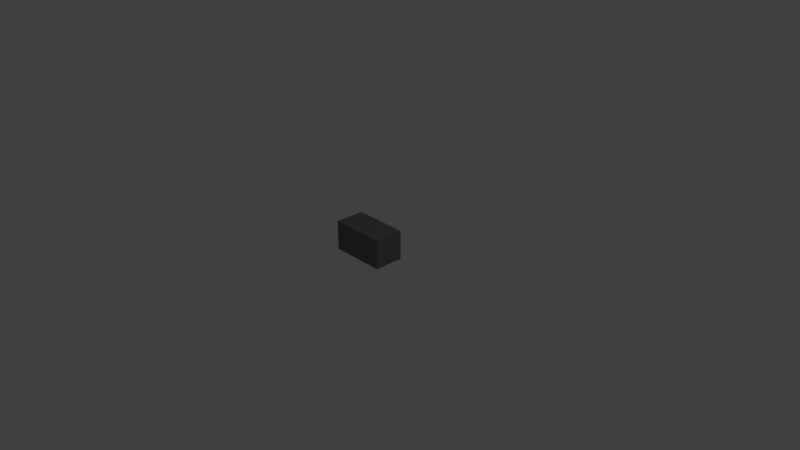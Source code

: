 # Source: block.blend  (saved by Blender 2.79.0; exported with 4.5.12 LTS)
import bpy
from mathutils import Matrix  # noqa: F401  (used for matrix-valued properties, if any)

bpy.ops.wm.read_factory_settings(use_empty=True)
scene = bpy.context.scene
scene.name = 'Scene'

# ---- collections
col_collection_1 = bpy.data.collections.new('Collection 1'); scene.collection.children.link(col_collection_1)

# ---- materials (node trees are filled in below, after node groups)
mat_material = bpy.data.materials.new('Material')
mat_material.alpha_threshold = 0.0
mat_material.use_transparent_shadow = False
mat_material.diffuse_color = (0.1734, 0.1734, 0.1734, 1.0)
mat_material.roughness = 0.5
mat_material.line_color = (0.0, 0.0, 0.0, 1.0)

# ---- material node trees

# ---- world
world_world = bpy.data.worlds.new('World'); scene.world = world_world
world_world.color = (0.05088, 0.05088, 0.05088)
world_world.use_sun_shadow = False
world_world.sun_shadow_jitter_overblur = 0.0
world_world.cycles.sampling_method = 'MANUAL'

# ---- cameras
cam_camera = bpy.data.cameras.new('Camera')
cam_camera.clip_end = 100.0
cam_camera.lens = 35.0
cam_camera.sensor_width = 32.0
cam_camera.sensor_height = 18.0
cam_camera.ortho_scale = 7.314
cam_camera.dof.focus_distance = 0.0
cam_camera.dof.aperture_fstop = 128.0

# ---- lights
light_lamp = bpy.data.lights.new('Lamp', 'POINT')
light_lamp.transmission_factor = 0.0
light_lamp.cutoff_distance = 30.0
light_lamp.energy = 100.0
light_lamp.shadow_buffer_clip_start = 1.001
light_lamp.shadow_soft_size = 0.1
light_lamp.shadow_maximum_resolution = 0.006
light_lamp.use_absolute_resolution = True

# ---- meshes
me_cube = bpy.data.meshes.new('Cube')
me_cube.from_pydata([(1.0, 1.0, -1.0), (1.0, -1.0, -1.0), (-1.0, -1.0, -1.0), (-1.0, 1.0, -1.0), (1.0, 1.0, 1.0), (1.0, -1.0, 1.0), (-1.0, -1.0, 1.0), (-1.0, 1.0, 1.0)], [], [(0, 1, 2, 3), (4, 7, 6, 5), (0, 4, 5, 1), (1, 5, 6, 2), (2, 6, 7, 3), (4, 0, 3, 7)])
me_cube.materials.append(mat_material)
me_cube.use_remesh_preserve_volume = False
me_cube.use_remesh_preserve_attributes = False
me_cube.use_mirror_vertex_groups = False
me_cube.update()

# ---- objects
ob_cube = bpy.data.objects.new('Cube', me_cube)
ob_lamp = bpy.data.objects.new('Lamp', light_lamp)
ob_camera = bpy.data.objects.new('Camera', cam_camera)

# ---- transforms, parenting, visibility, modifiers, constraints
ob_cube.location = (0.0, 0.0, 0.2)
ob_cube.scale = (0.375, 0.2, 0.2)
ob_cube.lock_rotations_4d = False
ob_cube.empty_display_type = 'ARROWS'
ob_cube.lineart.crease_threshold = 0.0
ob_lamp.location = (4.076, 1.005, 5.904)
ob_lamp.rotation_euler = (0.6503, 0.05522, 1.866)
ob_lamp.lock_rotations_4d = False
ob_lamp.empty_display_type = 'ARROWS'
ob_lamp.color = (0.0, 0.0, 0.0, 0.0)
ob_lamp.lineart.crease_threshold = 0.0
ob_camera.location = (7.481, -6.508, 5.344)
ob_camera.rotation_euler = (1.109, 0.0, 0.8149)
ob_camera.lock_rotations_4d = False
ob_camera.empty_display_type = 'ARROWS'
ob_camera.color = (0.0, 0.0, 0.0, 0.0)
ob_camera.display_type = 'WIRE'
ob_camera.lineart.crease_threshold = 0.0

# ---- collection membership
col_collection_1.objects.link(ob_cube)
col_collection_1.objects.link(ob_lamp)
col_collection_1.objects.link(ob_camera)

# ---- scene / render settings (as saved in the file)
scene.camera = ob_camera
scene.frame_start = 1; scene.frame_end = 250; scene.frame_set(1)
scene.render.engine = 'BLENDER_EEVEE_NEXT'
scene.render.resolution_percentage = 50
scene.render.dither_intensity = 0.0
scene.cycles.use_denoising = False
scene.cycles.samples = 128
scene.cycles.sampling_pattern = 'TABULATED_SOBOL'
scene.cycles.use_adaptive_sampling = False
scene.cycles.use_light_tree = False
scene.cycles.blur_glossy = 0.0
scene.cycles.sample_clamp_indirect = 0.0
scene.view_settings.view_transform = 'Standard'
bpy.context.view_layer.update()
